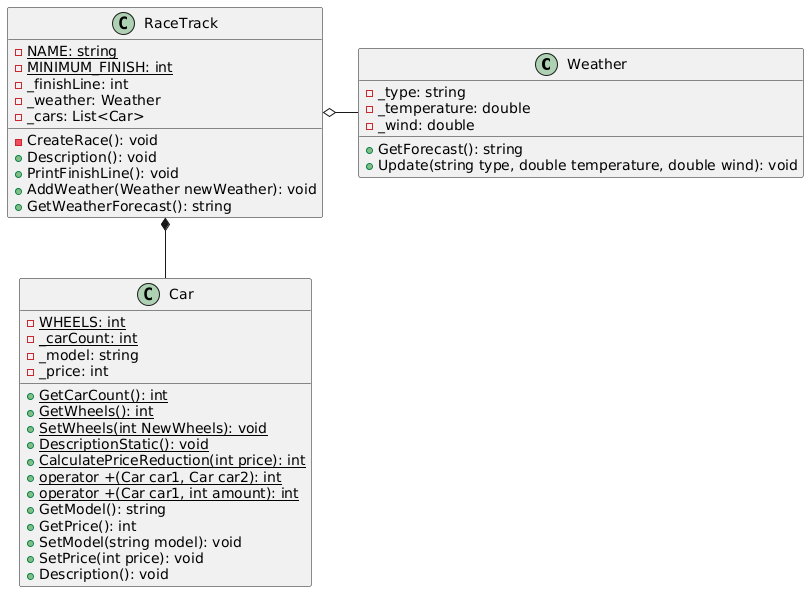

The diagram above was rendered by PlantUML. Its source (embedded in the PNG):
@startuml
class Weather 
{
    - _type: string
    - _temperature: double
    - _wind: double
    
    + GetForecast(): string
    + Update(string type, double temperature, double wind): void
}

class Car 
{
    - {static} WHEELS: int
    - {static} _carCount: int
    - _model: string 
    - _price: int
    
    + {static} GetCarCount(): int
    + {static} GetWheels(): int
    + {static} SetWheels(int NewWheels): void
    + {static} DescriptionStatic(): void
    + {static} CalculatePriceReduction(int price): int
    + {static} operator +(Car car1, Car car2): int
    + {static} operator +(Car car1, int amount): int
    + GetModel(): string
    + GetPrice(): int
    + SetModel(string model): void
    + SetPrice(int price): void
    + Description(): void
}

class RaceTrack
{
    - {static} NAME: string
    - {static} MINIMUM_FINISH: int
    - _finishLine: int
    - _weather: Weather
    - _cars: List<Car> 

    - CreateRace(): void
    + Description(): void
    + PrintFinishLine(): void
    + AddWeather(Weather newWeather): void
    + GetWeatherForecast(): string
}

RaceTrack o- Weather
RaceTrack *-- Car
@enduml